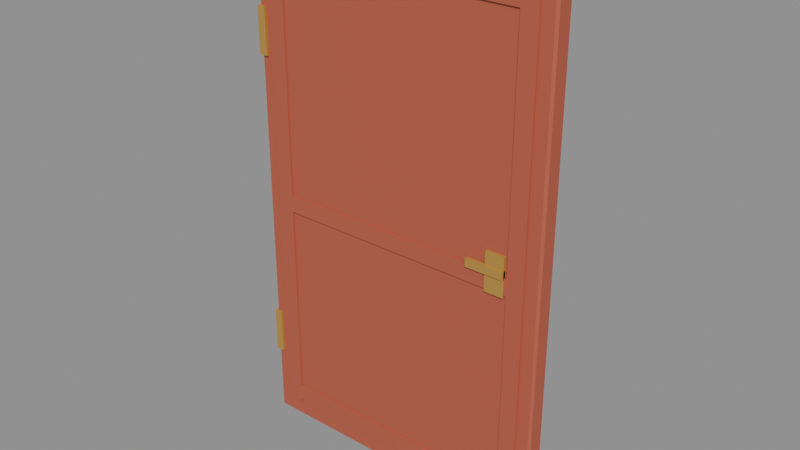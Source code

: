 # Source: door-leaf-lod1.blend  (saved by Blender 5.2.44; exported with 4.5.12 LTS)
import bpy
from mathutils import Matrix  # noqa: F401  (used for matrix-valued properties, if any)

bpy.ops.wm.read_factory_settings(use_empty=True)
scene = bpy.context.scene
scene.name = 'Scene'

# ---- materials (node trees are filled in below, after node groups)
mat_adventure_door_terracotta = bpy.data.materials.new('adventure_door_terracotta')
mat_adventure_door_terracotta.use_backface_culling = True
mat_adventure_door_brass = bpy.data.materials.new('adventure_door_brass')
mat_adventure_door_brass.use_backface_culling = True

# ---- material node trees
mat_adventure_door_terracotta.use_nodes = True; mat_adventure_door_terracotta.node_tree.nodes.clear()
_N = mat_adventure_door_terracotta.node_tree.nodes; _L = mat_adventure_door_terracotta.node_tree.links
n0 = _N.new('ShaderNodeBsdfPrincipled'); n0.name = 'Principled BSDF'; n0.location = (-200, 100)
n0.inputs[0].default_value = (0.4793, 0.107, 0.05951, 1.0)
n0.inputs[2].default_value = 0.62
n0.inputs[10].default_value = 0.005
n1 = _N.new('ShaderNodeOutputMaterial'); n1.name = 'Material Output'; n1.location = (200, 100)
_L.new(n0.outputs[0], n1.inputs[0])
n1.is_active_output = True
mat_adventure_door_brass.use_nodes = True; mat_adventure_door_brass.node_tree.nodes.clear()
_N = mat_adventure_door_brass.node_tree.nodes; _L = mat_adventure_door_brass.node_tree.links
n0 = _N.new('ShaderNodeBsdfPrincipled'); n0.name = 'Principled BSDF'; n0.location = (-200, 100)
n0.inputs[0].default_value = (0.5647, 0.3231, 0.06663, 1.0)
n0.inputs[1].default_value = 0.25
n0.inputs[2].default_value = 0.42
n0.inputs[10].default_value = 0.005
n1 = _N.new('ShaderNodeOutputMaterial'); n1.name = 'Material Output'; n1.location = (200, 100)
_L.new(n0.outputs[0], n1.inputs[0])
n1.is_active_output = True

# ---- meshes
me_15_hinged_door_leaf = bpy.data.meshes.new('15_hinged_door_leaf')
me_15_hinged_door_leaf.from_pydata([(-0.631, 0.031, 0.04), (-0.64, 0.031, 0.049), (-0.631, 0.04, 0.049), (0.631, 0.031, 0.04), (0.631, 0.04, 0.049), (0.64, 0.031, 0.049), (-0.64, 0.031, 2.191), (-0.631, 0.031, 2.2), (-0.631, 0.04, 2.191), (0.631, 0.031, 2.2), (0.64, 0.031, 2.191), (0.631, 0.04, 2.191), (-0.64, -0.031, 0.049), (-0.631, -0.031, 0.04), (-0.631, -0.04, 0.049), (0.631, -0.031, 0.04), (0.64, -0.031, 0.049), (0.631, -0.04, 0.049), (-0.64, -0.031, 2.191), (-0.631, -0.04, 2.191), (-0.631, -0.031, 2.2), (0.64, -0.031, 2.191), (0.631, -0.031, 2.2), (0.631, -0.04, 2.191), (-0.58, 0.048, 0.12), (-0.51, 0.048, 0.12), (-0.58, 0.048, 2.12), (-0.51, 0.048, 2.12), (-0.58, 0.039, 0.12), (-0.51, 0.039, 0.12), (-0.58, 0.039, 2.12), (-0.51, 0.039, 2.12), (0.51, 0.048, 0.12), (0.58, 0.048, 0.12), (0.51, 0.048, 2.12), (0.58, 0.048, 2.12), (0.51, 0.039, 0.12), (0.58, 0.039, 0.12), (0.51, 0.039, 2.12), (0.58, 0.039, 2.12), (-0.51, 0.048, 0.13), (0.51, 0.048, 0.13), (-0.51, 0.048, 0.2), (0.51, 0.048, 0.2), (-0.51, 0.039, 0.13), (0.51, 0.039, 0.13), (-0.51, 0.039, 0.2), (0.51, 0.039, 0.2), (-0.51, 0.048, 1.03), (0.51, 0.048, 1.03), (-0.51, 0.048, 1.1), (0.51, 0.048, 1.1), (-0.51, 0.039, 1.03), (0.51, 0.039, 1.03), (-0.51, 0.039, 1.1), (0.51, 0.039, 1.1), (-0.51, 0.048, 2.04), (0.51, 0.048, 2.04), (-0.51, 0.048, 2.11), (0.51, 0.048, 2.11), (-0.51, 0.039, 2.04), (0.51, 0.039, 2.04), (-0.51, 0.039, 2.11), (0.51, 0.039, 2.11), (0.42, 0.052, 1.02), (0.5, 0.052, 1.02), (0.42, 0.052, 1.18), (0.5, 0.052, 1.18), (0.42, 0.038, 1.02), (0.5, 0.038, 1.02), (0.42, 0.038, 1.18), (0.5, 0.038, 1.18), (0.34, 0.059, 1.092), (0.5, 0.059, 1.092), (0.34, 0.059, 1.126), (0.5, 0.059, 1.126), (0.34, 0.043, 1.092), (0.5, 0.043, 1.092), (0.34, 0.043, 1.126), (0.5, 0.043, 1.126), (-0.58, -0.039, 0.12), (-0.51, -0.039, 0.12), (-0.58, -0.039, 2.12), (-0.51, -0.039, 2.12), (-0.58, -0.048, 0.12), (-0.51, -0.048, 0.12), (-0.58, -0.048, 2.12), (-0.51, -0.048, 2.12), (0.51, -0.039, 0.12), (0.58, -0.039, 0.12), (0.51, -0.039, 2.12), (0.58, -0.039, 2.12), (0.51, -0.048, 0.12), (0.58, -0.048, 0.12), (0.51, -0.048, 2.12), (0.58, -0.048, 2.12), (-0.51, -0.039, 0.13), (0.51, -0.039, 0.13), (-0.51, -0.039, 0.2), (0.51, -0.039, 0.2), (-0.51, -0.048, 0.13), (0.51, -0.048, 0.13), (-0.51, -0.048, 0.2), (0.51, -0.048, 0.2), (-0.51, -0.039, 1.03), (0.51, -0.039, 1.03), (-0.51, -0.039, 1.1), (0.51, -0.039, 1.1), (-0.51, -0.048, 1.03), (0.51, -0.048, 1.03), (-0.51, -0.048, 1.1), (0.51, -0.048, 1.1), (-0.51, -0.039, 2.04), (0.51, -0.039, 2.04), (-0.51, -0.039, 2.11), (0.51, -0.039, 2.11), (-0.51, -0.048, 2.04), (0.51, -0.048, 2.04), (-0.51, -0.048, 2.11), (0.51, -0.048, 2.11), (0.42, -0.038, 1.02), (0.5, -0.038, 1.02), (0.42, -0.038, 1.18), (0.5, -0.038, 1.18), (0.42, -0.052, 1.02), (0.5, -0.052, 1.02), (0.42, -0.052, 1.18), (0.5, -0.052, 1.18), (0.34, -0.043, 1.092), (0.5, -0.043, 1.092), (0.34, -0.043, 1.126), (0.5, -0.043, 1.126), (0.34, -0.059, 1.092), (0.5, -0.059, 1.092), (0.34, -0.059, 1.126), (0.5, -0.059, 1.126), (-0.64, 0.051, 0.34), (-0.604, 0.051, 0.34), (-0.64, 0.051, 0.53), (-0.604, 0.051, 0.53), (-0.64, -0.051, 0.34), (-0.604, -0.051, 0.34), (-0.64, -0.051, 0.53), (-0.604, -0.051, 0.53), (-0.64, 0.051, 1.65), (-0.604, 0.051, 1.65), (-0.64, 0.051, 1.84), (-0.604, 0.051, 1.84), (-0.64, -0.051, 1.65), (-0.604, -0.051, 1.65), (-0.64, -0.051, 1.84), (-0.604, -0.051, 1.84)], [], [(0, 1, 2), (3, 4, 5), (6, 7, 8), (9, 10, 11), (12, 13, 14), (15, 16, 17), (18, 19, 20), (21, 22, 23), (4, 0, 2), (6, 2, 1), (9, 8, 7), (11, 5, 4), (19, 12, 14), (15, 14, 13), (21, 17, 16), (23, 20, 19), (13, 1, 0), (16, 3, 5), (18, 7, 6), (22, 10, 9), (3, 13, 0), (8, 4, 2), (12, 6, 1), (10, 16, 5), (20, 9, 7), (17, 19, 14), (26, 25, 24), (29, 30, 28), (25, 28, 24), (30, 27, 26), (28, 26, 24), (27, 29, 25), (34, 33, 32), (37, 38, 36), (33, 36, 32), (38, 35, 34), (36, 34, 32), (35, 37, 33), (42, 41, 40), (45, 46, 44), (41, 44, 40), (46, 43, 42), (44, 42, 40), (43, 45, 41), (50, 49, 48), (53, 54, 52), (49, 52, 48), (54, 51, 50), (52, 50, 48), (51, 53, 49), (58, 57, 56), (61, 62, 60), (57, 60, 56), (62, 59, 58), (60, 58, 56), (59, 61, 57), (66, 65, 64), (69, 70, 68), (65, 68, 64), (70, 67, 66), (68, 66, 64), (67, 69, 65), (74, 73, 72), (77, 78, 76), (73, 76, 72), (78, 75, 74), (76, 74, 72), (75, 77, 73), (82, 81, 80), (85, 86, 84), (81, 84, 80), (86, 83, 82), (84, 82, 80), (83, 85, 81), (90, 89, 88), (93, 94, 92), (89, 92, 88), (94, 91, 90), (92, 90, 88), (91, 93, 89), (98, 97, 96), (101, 102, 100), (97, 100, 96), (102, 99, 98), (100, 98, 96), (99, 101, 97), (106, 105, 104), (109, 110, 108), (105, 108, 104), (110, 107, 106), (108, 106, 104), (107, 109, 105), (114, 113, 112), (117, 118, 116), (113, 116, 112), (118, 115, 114), (116, 114, 112), (115, 117, 113), (122, 121, 120), (125, 126, 124), (121, 124, 120), (126, 123, 122), (124, 122, 120), (123, 125, 121), (130, 129, 128), (133, 134, 132), (129, 132, 128), (134, 131, 130), (132, 130, 128), (131, 133, 129), (138, 137, 136), (141, 142, 140), (137, 140, 136), (142, 139, 138), (140, 138, 136), (139, 141, 137), (146, 145, 144), (149, 150, 148), (145, 148, 144), (150, 147, 146), (148, 146, 144), (147, 149, 145), (4, 3, 0), (6, 8, 2), (9, 11, 8), (11, 10, 5), (19, 18, 12), (15, 17, 14), (21, 23, 17), (23, 22, 20), (13, 12, 1), (16, 15, 3), (18, 20, 7), (22, 21, 10), (3, 15, 13), (8, 11, 4), (12, 18, 6), (10, 21, 16), (20, 22, 9), (17, 23, 19), (26, 27, 25), (29, 31, 30), (25, 29, 28), (30, 31, 27), (28, 30, 26), (27, 31, 29), (34, 35, 33), (37, 39, 38), (33, 37, 36), (38, 39, 35), (36, 38, 34), (35, 39, 37), (42, 43, 41), (45, 47, 46), (41, 45, 44), (46, 47, 43), (44, 46, 42), (43, 47, 45), (50, 51, 49), (53, 55, 54), (49, 53, 52), (54, 55, 51), (52, 54, 50), (51, 55, 53), (58, 59, 57), (61, 63, 62), (57, 61, 60), (62, 63, 59), (60, 62, 58), (59, 63, 61), (66, 67, 65), (69, 71, 70), (65, 69, 68), (70, 71, 67), (68, 70, 66), (67, 71, 69), (74, 75, 73), (77, 79, 78), (73, 77, 76), (78, 79, 75), (76, 78, 74), (75, 79, 77), (82, 83, 81), (85, 87, 86), (81, 85, 84), (86, 87, 83), (84, 86, 82), (83, 87, 85), (90, 91, 89), (93, 95, 94), (89, 93, 92), (94, 95, 91), (92, 94, 90), (91, 95, 93), (98, 99, 97), (101, 103, 102), (97, 101, 100), (102, 103, 99), (100, 102, 98), (99, 103, 101), (106, 107, 105), (109, 111, 110), (105, 109, 108), (110, 111, 107), (108, 110, 106), (107, 111, 109), (114, 115, 113), (117, 119, 118), (113, 117, 116), (118, 119, 115), (116, 118, 114), (115, 119, 117), (122, 123, 121), (125, 127, 126), (121, 125, 124), (126, 127, 123), (124, 126, 122), (123, 127, 125), (130, 131, 129), (133, 135, 134), (129, 133, 132), (134, 135, 131), (132, 134, 130), (131, 135, 133), (138, 139, 137), (141, 143, 142), (137, 141, 140), (142, 143, 139), (140, 142, 138), (139, 143, 141), (146, 147, 145), (149, 151, 150), (145, 149, 148), (150, 151, 147), (148, 150, 146), (147, 151, 149)])
me_15_hinged_door_leaf.polygons.foreach_set('material_index', [0, 0, 0, 0, 0, 0, 0, 0, 0, 0, 0, 0, 0, 0, 0, 0, 0, 0, 0, 0, 0, 0, 0, 0, 0, 0, 0, 0, 0, 0, 0, 0, 0, 0, 0, 0, 0, 0, 0, 0, 0, 0, 0, 0, 0, 0, 0, 0, 0, 0, 0, 0, 0, 0, 0, 0, 1, 1, 1, 1, 1, 1, 1, 1, 1, 1, 1, 1, 0, 0, 0, 0, 0, 0, 0, 0, 0, 0, 0, 0, 0, 0, 0, 0, 0, 0, 0, 0, 0, 0, 0, 0, 0, 0, 0, 0, 0, 0, 1, 1, 1, 1, 1, 1, 1, 1, 1, 1, 1, 1, 1, 1, 1, 1, 1, 1, 1, 1, 1, 1, 1, 1, 0, 0, 0, 0, 0, 0, 0, 0, 0, 0, 0, 0, 0, 0, 0, 0, 0, 0, 0, 0, 0, 0, 0, 0, 0, 0, 0, 0, 0, 0, 0, 0, 0, 0, 0, 0, 0, 0, 0, 0, 0, 0, 0, 0, 0, 0, 0, 0, 1, 1, 1, 1, 1, 1, 1, 1, 1, 1, 1, 1, 0, 0, 0, 0, 0, 0, 0, 0, 0, 0, 0, 0, 0, 0, 0, 0, 0, 0, 0, 0, 0, 0, 0, 0, 0, 0, 0, 0, 0, 0, 1, 1, 1, 1, 1, 1, 1, 1, 1, 1, 1, 1, 1, 1, 1, 1, 1, 1, 1, 1, 1, 1, 1, 1])
me_15_hinged_door_leaf.materials.append(mat_adventure_door_terracotta)
me_15_hinged_door_leaf.materials.append(mat_adventure_door_brass)
me_15_hinged_door_leaf.update()

# ---- objects
ob_15_hinged_door_leaf = bpy.data.objects.new('15_hinged_door_leaf', me_15_hinged_door_leaf)

# ---- transforms, parenting, visibility, modifiers, constraints
ob_15_hinged_door_leaf.location = (0.0, 0.0, 0.0)

# ---- collection membership
scene.collection.objects.link(ob_15_hinged_door_leaf)

# ---- scene / render settings (as saved in the file)
scene.frame_start = 1; scene.frame_end = 250; scene.frame_set(1)
scene.render.engine = 'BLENDER_EEVEE_NEXT'
scene.render.bake_bias = 0.0
scene.render.bake_samples = 0
scene.render.compositor_device = 'GPU'
scene.eevee.use_volume_custom_range = False
scene.eevee.fast_gi_thickness_near = 0.1
scene.eevee.fast_gi_thickness_far = 0.0
scene.eevee.ray_tracing_options.screen_trace_thickness = 0.1
bpy.context.view_layer.update()

# ---- added for rendering (the .blend has no active camera and no usable light): camera, sun + grey world if the file has none
cam_auto = bpy.data.cameras.new('AutoCamera')
cam_auto.lens = 50.0
cam_auto.sensor_width = 36.0
cam_auto.clip_end = 1000.0
ob_auto_camera = bpy.data.objects.new('AutoCamera', cam_auto)
scene.collection.objects.link(ob_auto_camera)
ob_auto_camera.location = (2.3256, -2.79072, 2.98048)
ob_auto_camera.rotation_euler = (1.09748, -7.21219e-08, 0.694738)
scene.camera = ob_auto_camera
light_auto_sun = bpy.data.lights.new('AutoSun', 'SUN')
light_auto_sun.energy = 3.0
light_auto_sun.angle = 0.0523599
ob_auto_sun = bpy.data.objects.new('AutoSun', light_auto_sun)
scene.collection.objects.link(ob_auto_sun)
ob_auto_sun.rotation_euler = (0.872665, 0.174533, 0.523599)
if scene.world is None:
    world_auto = bpy.data.worlds.new('AutoWorld')
    world_auto.color = (0.3, 0.3, 0.3)
    scene.world = world_auto
bpy.context.view_layer.update()
